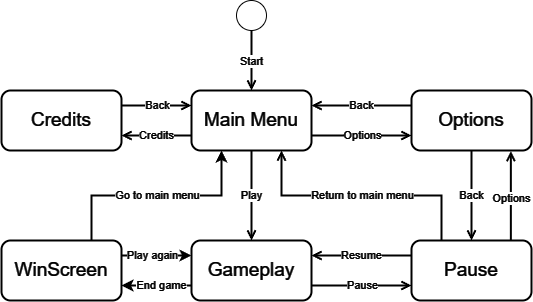

The diagram above was exported from draw.io. Its source (the exported page's mxGraphModel, read from the mxfile embedded in the PNG):
<mxGraphModel dx="983" dy="547" grid="0" gridSize="10" guides="1" tooltips="1" connect="1" arrows="1" fold="1" page="1" pageScale="1" pageWidth="827" pageHeight="1169" background="#ffffff" math="0" shadow="0">
  <root>
    <mxCell id="0" />
    <mxCell id="1" parent="0" />
    <mxCell id="c0eZeqfIHPrS84emZlHS-9" style="edgeStyle=orthogonalEdgeStyle;rounded=0;orthogonalLoop=1;jettySize=auto;html=1;exitX=0;exitY=0.75;exitDx=0;exitDy=0;entryX=1;entryY=0.75;entryDx=0;entryDy=0;strokeColor=#FFFFFF;align=center;verticalAlign=middle;fontFamily=Helvetica;fontSize=11;fontColor=default;labelBackgroundColor=default;resizable=0;fillColor=none;gradientColor=none;endArrow=open;endFill=0;strokeWidth=2;" edge="1" parent="1" source="c0eZeqfIHPrS84emZlHS-1" target="c0eZeqfIHPrS84emZlHS-2">
      <mxGeometry relative="1" as="geometry" />
    </mxCell>
    <mxCell id="c0eZeqfIHPrS84emZlHS-10" value="&lt;span style=&quot;&quot;&gt;&lt;font&gt;Credits&lt;/font&gt;&lt;/span&gt;" style="edgeLabel;html=1;align=center;verticalAlign=middle;resizable=0;points=[];fontFamily=Helvetica;fontSize=11;fontColor=#FFFFFF;labelBackgroundColor=#000000;fillColor=none;gradientColor=none;" vertex="1" connectable="0" parent="c0eZeqfIHPrS84emZlHS-9">
      <mxGeometry relative="1" as="geometry">
        <mxPoint as="offset" />
      </mxGeometry>
    </mxCell>
    <mxCell id="c0eZeqfIHPrS84emZlHS-18" style="edgeStyle=orthogonalEdgeStyle;rounded=0;orthogonalLoop=1;jettySize=auto;html=1;exitX=1;exitY=0.75;exitDx=0;exitDy=0;entryX=0;entryY=0.75;entryDx=0;entryDy=0;strokeColor=#FFFFFF;endArrow=open;endFill=0;strokeWidth=2;" edge="1" parent="1" source="c0eZeqfIHPrS84emZlHS-1" target="c0eZeqfIHPrS84emZlHS-16">
      <mxGeometry relative="1" as="geometry" />
    </mxCell>
    <mxCell id="c0eZeqfIHPrS84emZlHS-21" value="&lt;span style=&quot;&quot;&gt;Options&lt;/span&gt;" style="edgeLabel;html=1;align=center;verticalAlign=middle;resizable=0;points=[];fontColor=#FFFFFF;labelBackgroundColor=#000000;" vertex="1" connectable="0" parent="c0eZeqfIHPrS84emZlHS-18">
      <mxGeometry relative="1" as="geometry">
        <mxPoint as="offset" />
      </mxGeometry>
    </mxCell>
    <mxCell id="c0eZeqfIHPrS84emZlHS-29" style="edgeStyle=orthogonalEdgeStyle;rounded=0;orthogonalLoop=1;jettySize=auto;html=1;exitX=0.5;exitY=1;exitDx=0;exitDy=0;entryX=0.5;entryY=0;entryDx=0;entryDy=0;strokeColor=#FFFFFF;strokeWidth=2;endArrow=open;endFill=0;" edge="1" parent="1" source="c0eZeqfIHPrS84emZlHS-1" target="c0eZeqfIHPrS84emZlHS-27">
      <mxGeometry relative="1" as="geometry" />
    </mxCell>
    <mxCell id="c0eZeqfIHPrS84emZlHS-35" value="&lt;span style=&quot;&quot;&gt;Play&lt;/span&gt;" style="edgeLabel;html=1;align=center;verticalAlign=middle;resizable=0;points=[];fontColor=#FFFFFF;labelBackgroundColor=#000000;" vertex="1" connectable="0" parent="c0eZeqfIHPrS84emZlHS-29">
      <mxGeometry relative="1" as="geometry">
        <mxPoint as="offset" />
      </mxGeometry>
    </mxCell>
    <mxCell id="c0eZeqfIHPrS84emZlHS-1" value="&lt;font style=&quot;font-size: 19px;&quot;&gt;Main Menu&lt;/font&gt;" style="rounded=1;whiteSpace=wrap;html=1;fillColor=#000000;gradientColor=none;fillStyle=auto;fontColor=#FFFFFF;strokeColor=#FFFFFF;strokeWidth=2;" vertex="1" parent="1">
      <mxGeometry x="230" y="140" width="120" height="60" as="geometry" />
    </mxCell>
    <mxCell id="c0eZeqfIHPrS84emZlHS-8" style="edgeStyle=orthogonalEdgeStyle;rounded=0;orthogonalLoop=1;jettySize=auto;html=1;exitX=1;exitY=0.25;exitDx=0;exitDy=0;entryX=0;entryY=0.25;entryDx=0;entryDy=0;strokeColor=#FFFFFF;endArrow=open;endFill=0;strokeWidth=2;" edge="1" parent="1" source="c0eZeqfIHPrS84emZlHS-2" target="c0eZeqfIHPrS84emZlHS-1">
      <mxGeometry relative="1" as="geometry" />
    </mxCell>
    <mxCell id="c0eZeqfIHPrS84emZlHS-13" value="&lt;font style=&quot;&quot;&gt;Back&lt;/font&gt;" style="edgeLabel;html=1;align=center;verticalAlign=middle;resizable=0;points=[];fontColor=#FFFFFF;labelBackgroundColor=#000000;" vertex="1" connectable="0" parent="c0eZeqfIHPrS84emZlHS-8">
      <mxGeometry relative="1" as="geometry">
        <mxPoint as="offset" />
      </mxGeometry>
    </mxCell>
    <mxCell id="c0eZeqfIHPrS84emZlHS-2" value="&lt;font style=&quot;font-size: 19px;&quot;&gt;Credits&lt;/font&gt;" style="rounded=1;whiteSpace=wrap;html=1;fillColor=#000000;gradientColor=none;fillStyle=auto;fontColor=#FFFFFF;strokeColor=#FFFFFF;strokeWidth=2;" vertex="1" parent="1">
      <mxGeometry x="40" y="140" width="120" height="60" as="geometry" />
    </mxCell>
    <mxCell id="c0eZeqfIHPrS84emZlHS-5" style="edgeStyle=orthogonalEdgeStyle;rounded=0;orthogonalLoop=1;jettySize=auto;html=1;exitX=0.5;exitY=1;exitDx=0;exitDy=0;entryX=0.5;entryY=0;entryDx=0;entryDy=0;strokeColor=#FFFFFF;endArrow=open;endFill=0;strokeWidth=2;" edge="1" parent="1" source="c0eZeqfIHPrS84emZlHS-4" target="c0eZeqfIHPrS84emZlHS-1">
      <mxGeometry relative="1" as="geometry" />
    </mxCell>
    <mxCell id="c0eZeqfIHPrS84emZlHS-6" value="&lt;font style=&quot;&quot;&gt;Start&lt;/font&gt;" style="edgeLabel;html=1;align=center;verticalAlign=middle;resizable=0;points=[];fontColor=#FFFFFF;labelBackgroundColor=#000000;" vertex="1" connectable="0" parent="c0eZeqfIHPrS84emZlHS-5">
      <mxGeometry relative="1" as="geometry">
        <mxPoint as="offset" />
      </mxGeometry>
    </mxCell>
    <mxCell id="c0eZeqfIHPrS84emZlHS-4" value="" style="ellipse;whiteSpace=wrap;html=1;aspect=fixed;strokeColor=#FFFFFF;fillColor=#000000;" vertex="1" parent="1">
      <mxGeometry x="275" y="50" width="30" height="30" as="geometry" />
    </mxCell>
    <mxCell id="c0eZeqfIHPrS84emZlHS-17" style="edgeStyle=orthogonalEdgeStyle;rounded=0;orthogonalLoop=1;jettySize=auto;html=1;exitX=0;exitY=0.25;exitDx=0;exitDy=0;entryX=1;entryY=0.25;entryDx=0;entryDy=0;endArrow=open;endFill=0;strokeColor=#FFFFFF;strokeWidth=2;" edge="1" parent="1" source="c0eZeqfIHPrS84emZlHS-16" target="c0eZeqfIHPrS84emZlHS-1">
      <mxGeometry relative="1" as="geometry" />
    </mxCell>
    <mxCell id="c0eZeqfIHPrS84emZlHS-19" value="&lt;font&gt;&lt;span style=&quot;&quot;&gt;Back&lt;/span&gt;&lt;/font&gt;" style="edgeLabel;html=1;align=center;verticalAlign=middle;resizable=0;points=[];fontColor=#FFFFFF;labelBackgroundColor=#000000;" vertex="1" connectable="0" parent="c0eZeqfIHPrS84emZlHS-17">
      <mxGeometry relative="1" as="geometry">
        <mxPoint as="offset" />
      </mxGeometry>
    </mxCell>
    <mxCell id="c0eZeqfIHPrS84emZlHS-24" style="edgeStyle=orthogonalEdgeStyle;rounded=0;orthogonalLoop=1;jettySize=auto;html=1;exitX=0.5;exitY=1;exitDx=0;exitDy=0;entryX=0.5;entryY=0;entryDx=0;entryDy=0;strokeColor=#FFFFFF;strokeWidth=2;endArrow=open;endFill=0;" edge="1" parent="1" source="c0eZeqfIHPrS84emZlHS-16" target="c0eZeqfIHPrS84emZlHS-22">
      <mxGeometry relative="1" as="geometry" />
    </mxCell>
    <mxCell id="c0eZeqfIHPrS84emZlHS-26" value="&lt;span style=&quot;&quot;&gt;Back&lt;/span&gt;" style="edgeLabel;html=1;align=center;verticalAlign=middle;resizable=0;points=[];fontColor=#FFFFFF;labelBackgroundColor=#000000;" vertex="1" connectable="0" parent="c0eZeqfIHPrS84emZlHS-24">
      <mxGeometry relative="1" as="geometry">
        <mxPoint as="offset" />
      </mxGeometry>
    </mxCell>
    <mxCell id="c0eZeqfIHPrS84emZlHS-16" value="&lt;font style=&quot;font-size: 19px;&quot;&gt;Options&lt;/font&gt;" style="rounded=1;whiteSpace=wrap;html=1;fillColor=#000000;gradientColor=none;fillStyle=auto;fontColor=#FFFFFF;strokeColor=#FFFFFF;strokeWidth=2;" vertex="1" parent="1">
      <mxGeometry x="450" y="140" width="120" height="60" as="geometry" />
    </mxCell>
    <mxCell id="c0eZeqfIHPrS84emZlHS-23" style="edgeStyle=orthogonalEdgeStyle;rounded=0;orthogonalLoop=1;jettySize=auto;html=1;exitX=0.828;exitY=0.061;exitDx=0;exitDy=0;entryX=0.828;entryY=1.01;entryDx=0;entryDy=0;strokeColor=#FFFFFF;strokeWidth=2;endArrow=open;endFill=0;entryPerimeter=0;exitPerimeter=0;" edge="1" parent="1" source="c0eZeqfIHPrS84emZlHS-22" target="c0eZeqfIHPrS84emZlHS-16">
      <mxGeometry relative="1" as="geometry" />
    </mxCell>
    <mxCell id="c0eZeqfIHPrS84emZlHS-25" value="&lt;span style=&quot;&quot;&gt;Options&lt;/span&gt;" style="edgeLabel;html=1;align=center;verticalAlign=middle;resizable=0;points=[];fontColor=#FFFFFF;labelBackgroundColor=#000000;" vertex="1" connectable="0" parent="c0eZeqfIHPrS84emZlHS-23">
      <mxGeometry relative="1" as="geometry">
        <mxPoint as="offset" />
      </mxGeometry>
    </mxCell>
    <mxCell id="c0eZeqfIHPrS84emZlHS-31" style="edgeStyle=orthogonalEdgeStyle;rounded=0;orthogonalLoop=1;jettySize=auto;html=1;exitX=0;exitY=0.25;exitDx=0;exitDy=0;entryX=1;entryY=0.25;entryDx=0;entryDy=0;strokeColor=#FFFFFF;strokeWidth=2;endArrow=open;endFill=0;" edge="1" parent="1" source="c0eZeqfIHPrS84emZlHS-22" target="c0eZeqfIHPrS84emZlHS-27">
      <mxGeometry relative="1" as="geometry" />
    </mxCell>
    <mxCell id="c0eZeqfIHPrS84emZlHS-37" value="&lt;span style=&quot;&quot;&gt;Resume&lt;/span&gt;" style="edgeLabel;html=1;align=center;verticalAlign=middle;resizable=0;points=[];fontColor=#FFFFFF;labelBackgroundColor=#000000;" vertex="1" connectable="0" parent="c0eZeqfIHPrS84emZlHS-31">
      <mxGeometry relative="1" as="geometry">
        <mxPoint as="offset" />
      </mxGeometry>
    </mxCell>
    <mxCell id="c0eZeqfIHPrS84emZlHS-33" style="edgeStyle=orthogonalEdgeStyle;rounded=0;orthogonalLoop=1;jettySize=auto;html=1;exitX=0.25;exitY=0;exitDx=0;exitDy=0;entryX=0.75;entryY=1;entryDx=0;entryDy=0;strokeColor=#FFFFFF;strokeWidth=2;endArrow=open;endFill=0;" edge="1" parent="1" source="c0eZeqfIHPrS84emZlHS-22" target="c0eZeqfIHPrS84emZlHS-1">
      <mxGeometry relative="1" as="geometry" />
    </mxCell>
    <mxCell id="c0eZeqfIHPrS84emZlHS-34" value="&lt;span style=&quot;&quot;&gt;Return to main menu&lt;/span&gt;" style="edgeLabel;html=1;align=center;verticalAlign=middle;resizable=0;points=[];fontColor=#FFFFFF;labelBackgroundColor=#000000;" vertex="1" connectable="0" parent="c0eZeqfIHPrS84emZlHS-33">
      <mxGeometry relative="1" as="geometry">
        <mxPoint as="offset" />
      </mxGeometry>
    </mxCell>
    <mxCell id="c0eZeqfIHPrS84emZlHS-22" value="&lt;font style=&quot;font-size: 19px;&quot;&gt;Pause&lt;/font&gt;" style="rounded=1;whiteSpace=wrap;html=1;fillColor=#000000;gradientColor=none;fillStyle=auto;fontColor=#FFFFFF;strokeColor=#FFFFFF;strokeWidth=2;" vertex="1" parent="1">
      <mxGeometry x="450" y="290" width="120" height="60" as="geometry" />
    </mxCell>
    <mxCell id="c0eZeqfIHPrS84emZlHS-30" style="edgeStyle=orthogonalEdgeStyle;rounded=0;orthogonalLoop=1;jettySize=auto;html=1;exitX=1;exitY=0.75;exitDx=0;exitDy=0;entryX=0;entryY=0.75;entryDx=0;entryDy=0;strokeColor=#FFFFFF;strokeWidth=2;endArrow=open;endFill=0;" edge="1" parent="1" source="c0eZeqfIHPrS84emZlHS-27" target="c0eZeqfIHPrS84emZlHS-22">
      <mxGeometry relative="1" as="geometry" />
    </mxCell>
    <mxCell id="c0eZeqfIHPrS84emZlHS-36" value="&lt;span style=&quot;&quot;&gt;Pause&lt;/span&gt;" style="edgeLabel;html=1;align=center;verticalAlign=middle;resizable=0;points=[];fontColor=#FFFFFF;labelBackgroundColor=#000000;" vertex="1" connectable="0" parent="c0eZeqfIHPrS84emZlHS-30">
      <mxGeometry relative="1" as="geometry">
        <mxPoint as="offset" />
      </mxGeometry>
    </mxCell>
    <mxCell id="c0eZeqfIHPrS84emZlHS-39" style="edgeStyle=orthogonalEdgeStyle;rounded=0;orthogonalLoop=1;jettySize=auto;html=1;exitX=0;exitY=0.75;exitDx=0;exitDy=0;entryX=1;entryY=0.75;entryDx=0;entryDy=0;strokeColor=#FFFFFF;strokeWidth=2;" edge="1" parent="1" source="c0eZeqfIHPrS84emZlHS-27" target="c0eZeqfIHPrS84emZlHS-38">
      <mxGeometry relative="1" as="geometry" />
    </mxCell>
    <mxCell id="c0eZeqfIHPrS84emZlHS-43" value="&lt;span style=&quot;&quot;&gt;End game&lt;/span&gt;" style="edgeLabel;html=1;align=center;verticalAlign=middle;resizable=0;points=[];fontColor=#FFFFFF;labelBackgroundColor=#000000;" vertex="1" connectable="0" parent="c0eZeqfIHPrS84emZlHS-39">
      <mxGeometry x="-0.136" relative="1" as="geometry">
        <mxPoint as="offset" />
      </mxGeometry>
    </mxCell>
    <mxCell id="c0eZeqfIHPrS84emZlHS-27" value="&lt;font style=&quot;font-size: 19px;&quot;&gt;Gameplay&lt;/font&gt;" style="rounded=1;whiteSpace=wrap;html=1;fillColor=#000000;gradientColor=none;fillStyle=auto;fontColor=#FFFFFF;strokeColor=#FFFFFF;strokeWidth=2;" vertex="1" parent="1">
      <mxGeometry x="230" y="290" width="120" height="60" as="geometry" />
    </mxCell>
    <mxCell id="c0eZeqfIHPrS84emZlHS-40" style="edgeStyle=orthogonalEdgeStyle;rounded=0;orthogonalLoop=1;jettySize=auto;html=1;exitX=1;exitY=0.25;exitDx=0;exitDy=0;entryX=0;entryY=0.25;entryDx=0;entryDy=0;strokeColor=#FFFFFF;strokeWidth=2;" edge="1" parent="1" source="c0eZeqfIHPrS84emZlHS-38" target="c0eZeqfIHPrS84emZlHS-27">
      <mxGeometry relative="1" as="geometry" />
    </mxCell>
    <mxCell id="c0eZeqfIHPrS84emZlHS-42" value="&lt;span style=&quot;&quot;&gt;Play again&lt;/span&gt;" style="edgeLabel;html=1;align=center;verticalAlign=middle;resizable=0;points=[];fontColor=#FFFFFF;labelBackgroundColor=#000000;" vertex="1" connectable="0" parent="c0eZeqfIHPrS84emZlHS-40">
      <mxGeometry relative="1" as="geometry">
        <mxPoint x="-5" as="offset" />
      </mxGeometry>
    </mxCell>
    <mxCell id="c0eZeqfIHPrS84emZlHS-38" value="&lt;span style=&quot;font-size: 19px;&quot;&gt;WinScreen&lt;/span&gt;" style="rounded=1;whiteSpace=wrap;html=1;fillColor=#000000;gradientColor=none;fillStyle=auto;fontColor=#FFFFFF;strokeColor=#FFFFFF;strokeWidth=2;" vertex="1" parent="1">
      <mxGeometry x="40" y="290" width="120" height="60" as="geometry" />
    </mxCell>
    <mxCell id="c0eZeqfIHPrS84emZlHS-41" style="edgeStyle=orthogonalEdgeStyle;rounded=0;orthogonalLoop=1;jettySize=auto;html=1;exitX=0.75;exitY=0;exitDx=0;exitDy=0;entryX=0.25;entryY=1;entryDx=0;entryDy=0;strokeColor=#FFFFFF;strokeWidth=2;" edge="1" parent="1" source="c0eZeqfIHPrS84emZlHS-38" target="c0eZeqfIHPrS84emZlHS-1">
      <mxGeometry relative="1" as="geometry" />
    </mxCell>
    <mxCell id="c0eZeqfIHPrS84emZlHS-44" value="&lt;span style=&quot;&quot;&gt;Go to main menu&lt;/span&gt;" style="edgeLabel;html=1;align=center;verticalAlign=middle;resizable=0;points=[];fontColor=#FFFFFF;labelBackgroundColor=#000000;" vertex="1" connectable="0" parent="c0eZeqfIHPrS84emZlHS-41">
      <mxGeometry relative="1" as="geometry">
        <mxPoint as="offset" />
      </mxGeometry>
    </mxCell>
  </root>
</mxGraphModel>